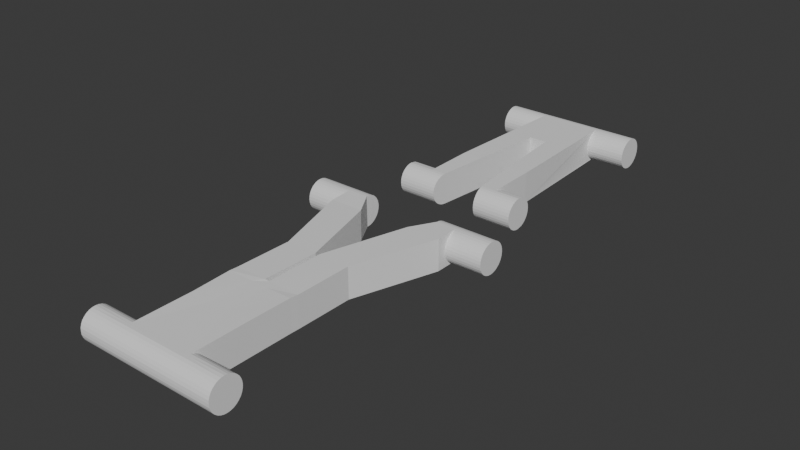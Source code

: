 # Source: ab-pegs.blend  (saved by Blender 4.0.36; exported with 4.5.12 LTS)
import bpy
from mathutils import Matrix  # noqa: F401  (used for matrix-valued properties, if any)

bpy.ops.wm.read_factory_settings(use_empty=True)
scene = bpy.context.scene
scene.name = 'Scene'

# ---- collections
col_collection = bpy.data.collections.new('Collection'); scene.collection.children.link(col_collection)

# ---- world
world_world = bpy.data.worlds.new('World'); scene.world = world_world
world_world.use_nodes = True; world_world.node_tree.nodes.clear()
_N = world_world.node_tree.nodes; _L = world_world.node_tree.links
n0 = _N.new('ShaderNodeOutputWorld'); n0.name = 'World Output'; n0.location = (300, 300)
n1 = _N.new('ShaderNodeBackground'); n1.name = 'Background'; n1.location = (10, 300)
n1.inputs[0].default_value = (0.05088, 0.05088, 0.05088, 1.0)
_L.new(n1.outputs[0], n0.inputs[0])
n0.is_active_output = True
world_world.color = (0.05088, 0.05088, 0.05088)
world_world.use_sun_shadow = False
world_world.sun_shadow_jitter_overblur = 0.0

# ---- meshes
me_cube_012 = bpy.data.meshes.new('Cube.012')
me_cube_012.from_pydata([(-1.171, -0.9822, -0.003297), (-2.286, -0.1291, 1.593), (-1.0, -1.129, 1.739), (-2.0, -0.92, 0.05287), (2.0, -0.92, 0.05287), (2.286, -0.1291, 1.593), (-1.171, 1.016, 0.007208), (-2.0, -0.8338, 0.07856), (-2.286, -0.3242, 1.595), (2.0, -0.8338, 0.07856), (2.286, -0.3242, 1.595), (-2.0, -0.715, 0.1013), (2.0, -0.715, 0.1013), (-1.0, 0.8777, 1.739), (-2.0, -0.5681, 0.1202), (1.171, -0.9822, -0.003297), (2.0, -0.5681, 0.1202), (-2.286, -0.5118, 1.604), (2.286, -0.5118, 1.604), (-2.0, -0.3986, 0.1346), (2.0, -0.3986, 0.1346), (1.0, -1.129, 1.739), (-2.0, -0.2132, 0.1439), (-2.286, -0.6847, 1.617), (2.0, -0.2132, 0.1439), (-2.0, -0.01892, 0.1477), (2.286, -0.6847, 1.617), (2.0, -0.01892, 0.1477), (1.0, 0.8777, 1.739), (-2.0, 0.1767, 0.1459), (-2.286, -0.8362, 1.635), (2.286, -0.8362, 1.635), (2.0, 0.1767, 0.1459), (-2.0, 0.3663, 0.1386), (-2.286, -0.9606, 1.658), (2.0, 0.3663, 0.1386), (2.286, -0.9606, 1.658), (-2.286, -1.053, 1.683), (-2.0, 0.5424, 0.1261), (2.286, -1.053, 1.683), (2.0, 0.5424, 0.1261), (-2.286, -1.11, 1.71), (-2.0, 0.6983, 0.1087), (2.286, -1.11, 1.71), (2.0, 0.6983, 0.1087), (-2.286, -1.129, 1.739), (-2.0, 0.828, 0.08729), (2.0, 0.828, 0.08729), (2.286, -1.129, 1.739), (-2.286, -1.11, 1.767), (-2.0, 0.9266, 0.06258), (2.0, 0.9266, 0.06258), (2.286, -1.11, 1.767), (-2.286, -1.053, 1.794), (2.286, -1.053, 1.794), (-2.286, -0.9606, 1.82), (-2.0, 1.016, 0.007209), (2.286, -0.9606, 1.82), (2.0, 1.016, 0.007208), (-2.286, -0.8362, 1.842), (-2.0, 1.004, -0.02132), (2.286, -0.8362, 1.842), (2.0, 1.004, -0.02132), (-2.0, 0.9542, -0.04896), (-2.286, -0.6847, 1.86), (2.286, -0.6847, 1.86), (2.0, 0.9542, -0.04896), (-2.286, -0.5118, 1.873), (-2.0, 0.868, -0.07464), (2.286, -0.5118, 1.873), (2.0, 0.868, -0.07464), (-2.0, 0.7492, -0.09738), (-2.286, -0.3242, 1.882), (2.286, -0.3242, 1.882), (2.0, 0.7492, -0.09738), (-2.286, -0.1291, 1.884), (-2.0, 0.6023, -0.1163), (2.0, 0.6023, -0.1163), (2.286, -0.1291, 1.884), (-2.286, 0.06598, 1.882), (-2.0, 0.4328, -0.1307), (2.0, 0.4328, -0.1307), (2.286, 0.06598, 1.882), (-2.0, 0.2474, -0.14), (-2.286, 0.2536, 1.873), (2.0, 0.2474, -0.14), (2.286, 0.2536, 1.873), (-2.0, 0.05312, -0.1438), (-2.286, 0.4265, 1.86), (2.286, 0.4265, 1.86), (2.0, 0.05312, -0.1438), (-2.0, -0.1425, -0.142), (-2.286, 0.578, 1.842), (2.0, -0.1425, -0.142), (2.286, 0.578, 1.842), (-2.286, 0.7024, 1.82), (-2.0, -0.3321, -0.1347), (2.286, 0.7024, 1.82), (2.0, -0.3321, -0.1347), (-2.0, -0.5082, -0.1221), (-2.286, 0.7948, 1.794), (2.286, 0.7948, 1.794), (2.0, -0.5082, -0.1221), (-2.286, 0.8517, 1.767), (-2.0, -0.6641, -0.1048), (2.0, -0.6641, -0.1048), (2.286, 0.8517, 1.767), (-2.286, 0.8777, 1.739), (-2.0, -0.7938, -0.08338), (2.286, 0.8777, 1.739), (2.0, -0.7938, -0.08338), (-2.0, -0.8924, -0.05867), (-2.286, 0.8517, 1.71), (2.286, 0.8517, 1.71), (2.0, -0.8924, -0.05867), (-2.286, 0.7948, 1.683), (-2.0, -0.956, -0.03163), (2.286, 0.7948, 1.683), (2.0, -0.956, -0.03163), (-2.286, 0.7024, 1.658), (-2.0, -0.9822, -0.003297), (2.0, -0.9822, -0.003297), (2.286, 0.7024, 1.658), (-2.286, 0.578, 1.635), (2.286, 0.578, 1.635), (-2.286, 0.4265, 1.617), (2.286, 0.4265, 1.617), (-2.286, 0.2536, 1.604), (2.286, 0.2536, 1.604), (-2.286, 0.06598, 1.595), (2.286, 0.06598, 1.595), (-1.0, -1.11, 1.71), (-1.0, -0.9606, 1.658), (-1.0, -1.053, 1.683), (-1.0, -0.3242, 1.595), (-1.0, -0.5118, 1.604), (-1.0, -0.6847, 1.617), (-1.0, -0.8362, 1.635), (-1.0, 0.7948, 1.683), (-1.0, 0.7024, 1.658), (-1.0, 0.578, 1.635), (-1.0, 0.4265, 1.617), (-1.0, 0.2536, 1.604), (-1.0, 0.06598, 1.595), (-1.0, -0.1291, 1.593), (-1.0, 0.8517, 1.71), (1.0, -1.053, 1.683), (1.0, -0.9606, 1.658), (1.0, -0.8362, 1.635), (1.0, -0.6847, 1.617), (1.0, -0.5118, 1.604), (1.0, -0.3242, 1.595), (1.0, -0.1291, 1.593), (1.0, 0.8517, 1.71), (1.0, 0.7024, 1.658), (1.0, 0.7948, 1.683), (1.0, 0.06598, 1.595), (1.0, 0.2536, 1.604), (1.0, 0.4265, 1.617), (1.0, 0.578, 1.635), (1.0, -1.11, 1.71), (-1.171, -0.8338, 0.07856), (-1.171, -0.92, 0.05287), (-1.171, -0.5681, 0.1202), (-1.171, -0.2132, 0.1439), (-1.171, -0.3986, 0.1346), (-1.171, -0.715, 0.1013), (-1.171, 0.1767, 0.1459), (-1.171, 0.5424, 0.1261), (-1.171, 0.3663, 0.1386), (-1.171, 0.828, 0.08729), (-1.171, 0.9266, 0.06258), (-1.171, 0.6983, 0.1087), (-1.171, -0.01892, 0.1477), (1.171, -0.8338, 0.07856), (1.171, -0.92, 0.05287), (1.171, -0.5681, 0.1202), (1.171, -0.2132, 0.1439), (1.171, -0.3986, 0.1346), (1.171, -0.715, 0.1013), (1.171, 0.3663, 0.1386), (1.171, 0.1767, 0.1459), (1.171, 0.6983, 0.1087), (1.171, 0.9266, 0.06258), (1.171, 0.828, 0.08729), (1.171, 0.5424, 0.1261), (1.171, -0.01892, 0.1477), (-1.171, -1.054, 0.4688), (1.171, -1.054, 0.4688), (-1.171, 0.9791, 0.4688), (1.171, 0.9791, 0.4688), (-0.2857, 0.9231, 1.17), (-0.5261, 0.9791, 0.469), (0.2857, 0.9231, 1.17), (0.5262, 0.9791, 0.4688), (0.688, -0.9822, -0.003297), (-0.688, -0.9822, -0.003297), (1.171, 1.016, 0.007208), (0.6844, 1.016, 0.007208), (-0.6844, 1.016, 0.007208), (-0.6942, 1.004, -0.02132), (0.6942, 1.004, -0.02132), (-0.7037, 0.9542, -0.04896), (0.7037, 0.9542, -0.04896), (-0.7125, 0.868, -0.07464), (0.7125, 0.868, -0.07464), (-0.7203, 0.7492, -0.09738), (0.7203, 0.7492, -0.09738), (-0.7268, 0.6023, -0.1163), (0.7268, 0.6023, -0.1163), (0.7317, 0.4328, -0.1307), (-0.7317, 0.4328, -0.1307), (0.7349, 0.2474, -0.14), (-0.7349, 0.2474, -0.14), (0.7362, 0.05312, -0.1438), (-0.7362, 0.05312, -0.1438), (0.7356, -0.1425, -0.142), (-0.7356, -0.1425, -0.142), (0.7331, -0.3321, -0.1347), (-0.7331, -0.3321, -0.1347), (0.7288, -0.5082, -0.1221), (-0.7288, -0.5082, -0.1221), (0.7228, -0.6641, -0.1048), (-0.7228, -0.6641, -0.1048), (0.7155, -0.7938, -0.08338), (-0.7155, -0.7938, -0.08338), (0.707, -0.8924, -0.05867), (-0.707, -0.8924, -0.05867), (0.6977, -0.956, -0.03163), (-0.6977, -0.956, -0.03163), (-0.5262, -1.054, 0.4688), (0.5262, -1.054, 0.4688), (0.2857, -1.096, 1.17), (-0.2857, -1.096, 1.17)], [], [(189, 6, 171, 170, 172, 168, 169, 167, 173, 164, 165, 163, 166, 161, 162, 0, 187), (183, 197, 190, 188, 15, 175, 174, 179, 176, 178, 177, 186, 181, 180, 185, 182, 184), (189, 13, 28, 190, 194, 193, 191, 192), (51, 58, 197, 183), (4, 175, 15, 195, 121), (199, 192, 230, 196, 229, 227, 225, 223, 221, 219, 217, 215, 213, 211, 208, 206, 204, 202, 200), (152, 5, 10, 151), (8, 1, 144, 134), (151, 10, 18, 150), (17, 8, 134, 135), (150, 18, 26, 149), (23, 17, 135, 136), (149, 26, 31, 148), (30, 23, 136, 137), (148, 31, 36, 147), (34, 30, 137, 132), (147, 36, 39, 146), (37, 34, 132, 133), (146, 39, 43, 160), (41, 37, 133, 131), (160, 43, 48, 21), (45, 41, 131, 2), (49, 45, 2, 21, 48, 52), (49, 52, 54, 53), (53, 54, 57, 55), (55, 57, 61, 59), (59, 61, 65, 64), (64, 65, 69, 67), (67, 69, 73, 72), (72, 73, 78, 75), (75, 78, 82, 79), (79, 82, 86, 84), (84, 86, 89, 88), (88, 89, 94, 92), (92, 94, 97, 95), (95, 97, 101, 100), (100, 101, 106, 103), (28, 13, 107, 103, 106, 109), (28, 109, 113, 153), (112, 107, 13, 145), (153, 113, 117, 155), (138, 115, 112, 145), (155, 117, 122, 154), (119, 115, 138, 139), (154, 122, 124, 159), (123, 119, 139, 140), (159, 124, 126, 158), (125, 123, 140, 141), (158, 126, 128, 157), (127, 125, 141, 142), (54, 52, 48, 43, 39, 36, 31, 26, 18, 10, 5, 130, 128, 126, 124, 122, 117, 113, 109, 106, 101, 97, 94, 89, 86, 82, 78, 73, 69, 65, 61, 57), (157, 128, 130, 156), (129, 127, 142, 143), (156, 130, 5, 152), (1, 129, 143, 144), (129, 1, 8, 17, 23, 30, 34, 37, 41, 45, 49, 53, 55, 59, 64, 67, 72, 75, 79, 84, 88, 92, 95, 100, 103, 107, 112, 115, 119, 123, 125, 127), (6, 200, 60, 56), (175, 4, 9, 174), (7, 3, 162, 161), (174, 9, 12, 179), (11, 7, 161, 166), (179, 12, 16, 176), (14, 11, 166, 163), (176, 16, 20, 178), (19, 14, 163, 165), (178, 20, 24, 177), (22, 19, 165, 164), (177, 24, 27, 186), (25, 22, 164, 173), (186, 27, 32, 181), (29, 25, 173, 167), (181, 32, 35, 180), (33, 29, 167, 169), (180, 35, 40, 185), (38, 33, 169, 168), (185, 40, 44, 182), (42, 38, 168, 172), (182, 44, 47, 184), (46, 42, 172, 170), (184, 47, 51, 183), (50, 46, 170, 171), (198, 197, 58, 62, 201), (201, 62, 66, 203), (60, 200, 202, 63), (203, 66, 70, 205), (63, 202, 204, 68), (205, 70, 74, 207), (68, 204, 206, 71), (207, 74, 77, 209), (71, 206, 208, 76), (209, 77, 81, 210), (80, 76, 208, 211), (210, 81, 85, 212), (83, 80, 211, 213), (212, 85, 90, 214), (87, 83, 213, 215), (214, 90, 93, 216), (217, 91, 87, 215), (216, 93, 98, 218), (219, 96, 91, 217), (218, 98, 102, 220), (221, 99, 96, 219), (105, 222, 220, 102), (223, 104, 99, 221), (110, 224, 222, 105), (225, 108, 104, 223), (114, 226, 224, 110), (227, 111, 108, 225), (118, 228, 226, 114), (229, 116, 111, 227), (66, 62, 58, 51, 47, 44, 40, 35, 32, 27, 24, 20, 16, 12, 9, 4, 121, 118, 114, 110, 105, 102, 98, 93, 90, 85, 81, 77, 74, 70), (118, 121, 195, 228), (120, 116, 229, 0), (199, 200, 6), (116, 120, 3, 7, 11, 14, 19, 22, 25, 29, 33, 38, 42, 46, 50, 56, 60, 63, 68, 71, 76, 80, 83, 87, 91, 96, 99, 104, 108, 111), (131, 133, 132, 137, 136, 135, 134, 144, 143, 142, 141, 140, 139, 138, 145, 13, 189, 187, 2), (187, 0, 196, 230), (195, 15, 188, 231), (194, 190, 197, 198), (6, 189, 192, 199), (149, 148, 147, 146, 160, 21, 188, 190, 28, 153, 155, 154, 159, 158, 157, 156, 152, 151, 150), (191, 193, 232, 233), (194, 231, 232, 193), (192, 191, 233, 230), (195, 231, 194, 198, 201, 203, 205, 207, 209, 210, 212, 214, 216, 218, 220, 222, 224, 226, 228), (6, 56, 50, 171), (3, 120, 0, 162), (0, 229, 196), (230, 233, 187), (231, 188, 232), (187, 233, 2), (188, 21, 232), (2, 233, 232, 21)])
_uv = me_cube_012.uv_layers.new(name='UVMap')
_uv.uv.foreach_set('vector', [0.4375, 0.25, 0.375, 0.2495, 0.3771, 0.2445, 0.3802, 0.2322, 0.3829, 0.216, 0.385, 0.1965, 0.3866, 0.1745, 0.3875, 0.1508, 0.3877, 0.1263, 0.3872, 0.102, 0.3861, 0.07887, 0.3843, 0.05769, 0.3819, 0.03932, 0.3791, 0.02447, 0.3759, 0.0137, 0.375, 0.0, 0.4375, 0.0, 0.3771, 0.5055, 0.375, 0.5, 0.4375, 0.5, 0.4375, 0.75, 0.375, 0.75, 0.3759, 0.7363, 0.3791, 0.7255, 0.3819, 0.7107, 0.3843, 0.6923, 0.3861, 0.6711, 0.3872, 0.648, 0.3877, 0.6237, 0.3875, 0.5992, 0.3866, 0.5755, 0.385, 0.5535, 0.3829, 0.534, 0.3802, 0.5178, 0.4375, 0.25, 0.625, 0.25, 0.625, 0.5, 0.4375, 0.5, 0.4375, 0.4311, 0.5411, 0.4083, 0.5411, 0.3417, 0.4375, 0.3189, 0.5938, 1.0, 0.5312, 1.0, 0.5675, 0.8645, 0.5938, 0.8594, 0.9688, 1.0, 0.3759, 0.7363, 0.375, 0.75, 0.03125, 0.8253, 0.03125, 1.0, 0.5125, 0.2089, 0.5549, 0.2078, 0.5549, 0.1203, 0.5077, 0.1235, 0.5048, 0.1246, 0.5021, 0.1274, 0.4996, 0.1317, 0.4975, 0.1374, 0.4958, 0.1442, 0.4945, 0.1519, 0.4938, 0.1602, 0.4936, 0.1688, 0.494, 0.1773, 0.4949, 0.1854, 0.4964, 0.1928, 0.4982, 0.1992, 0.5005, 0.2044, 0.5031, 0.2082, 0.5059, 0.2104, 1.0, 0.8594, 1.0, 1.0, 0.9688, 1.0, 0.9688, 0.8594, 0.9688, 0.5, 1.0, 0.5, 1.0, 0.6406, 0.9688, 0.6406, 0.9688, 0.8594, 0.9688, 1.0, 0.9375, 1.0, 0.9375, 0.8594, 0.9375, 0.5, 0.9688, 0.5, 0.9688, 0.6406, 0.9375, 0.6406, 0.9375, 0.8594, 0.9375, 1.0, 0.9062, 1.0, 0.9062, 0.8594, 0.9062, 0.5, 0.9375, 0.5, 0.9375, 0.6406, 0.9062, 0.6406, 0.9062, 0.8594, 0.9062, 1.0, 0.875, 1.0, 0.875, 0.8594, 0.875, 0.5, 0.9062, 0.5, 0.9062, 0.6406, 0.875, 0.6406, 0.875, 0.8594, 0.875, 1.0, 0.8438, 1.0, 0.8438, 0.8594, 0.8438, 0.5, 0.875, 0.5, 0.875, 0.6406, 0.8438, 0.6406, 0.8438, 0.8594, 0.8438, 1.0, 0.8125, 1.0, 0.8125, 0.8594, 0.8125, 0.5, 0.8438, 0.5, 0.8438, 0.6406, 0.8125, 0.6406, 0.8125, 0.8594, 0.8125, 1.0, 0.7812, 1.0, 0.7812, 0.8594, 0.7812, 0.5, 0.8125, 0.5, 0.8125, 0.6406, 0.7812, 0.6406, 0.7812, 0.8594, 0.7812, 1.0, 0.75, 1.0, 0.75, 0.8594, 0.75, 0.5, 0.7812, 0.5, 0.7812, 0.6406, 0.75, 0.6406, 0.7188, 0.5, 0.75, 0.5, 0.75, 0.6406, 0.75, 0.8594, 0.75, 1.0, 0.7188, 1.0, 0.7188, 0.5, 0.7188, 1.0, 0.6875, 1.0, 0.6875, 0.5, 0.6875, 0.5, 0.6875, 1.0, 0.6562, 1.0, 0.6562, 0.5, 0.6562, 0.5, 0.6562, 1.0, 0.625, 1.0, 0.625, 0.5, 0.625, 0.5, 0.625, 1.0, 0.5938, 1.0, 0.5938, 0.5, 0.5938, 0.5, 0.5938, 1.0, 0.5625, 1.0, 0.5625, 0.5, 0.5625, 0.5, 0.5625, 1.0, 0.5312, 1.0, 0.5312, 0.5, 0.5312, 0.5, 0.5312, 1.0, 0.5, 1.0, 0.5, 0.5, 0.5, 0.5, 0.5, 1.0, 0.4688, 1.0, 0.4688, 0.5, 0.4688, 0.5, 0.4688, 1.0, 0.4375, 1.0, 0.4375, 0.5, 0.4375, 0.5, 0.4375, 1.0, 0.4062, 1.0, 0.4062, 0.5, 0.4062, 0.5, 0.4062, 1.0, 0.375, 1.0, 0.375, 0.5, 0.375, 0.5, 0.375, 1.0, 0.3438, 1.0, 0.3438, 0.5, 0.3438, 0.5, 0.3438, 1.0, 0.3125, 1.0, 0.3125, 0.5, 0.3125, 0.5, 0.3125, 1.0, 0.2812, 1.0, 0.2812, 0.5, 0.25, 0.8594, 0.25, 0.6406, 0.25, 0.5, 0.2812, 0.5, 0.2812, 1.0, 0.25, 1.0, 0.25, 0.8594, 0.25, 1.0, 0.2188, 1.0, 0.2188, 0.8594, 0.2188, 0.5, 0.25, 0.5, 0.25, 0.6406, 0.2188, 0.6406, 0.2188, 0.8594, 0.2188, 1.0, 0.1875, 1.0, 0.1875, 0.8594, 0.1875, 0.6406, 0.1875, 0.5, 0.2188, 0.5, 0.2188, 0.6406, 0.1875, 0.8594, 0.1875, 1.0, 0.1562, 1.0, 0.1562, 0.8594, 0.1562, 0.5, 0.1875, 0.5, 0.1875, 0.6406, 0.1562, 0.6406, 0.1562, 0.8594, 0.1562, 1.0, 0.125, 1.0, 0.125, 0.8594, 0.125, 0.5, 0.1562, 0.5, 0.1562, 0.6406, 0.125, 0.6406, 0.125, 0.8594, 0.125, 1.0, 0.09375, 1.0, 0.09375, 0.8594, 0.09375, 0.5, 0.125, 0.5, 0.125, 0.6406, 0.09375, 0.6406, 0.09375, 0.8594, 0.09375, 1.0, 0.0625, 1.0, 0.0625, 0.8594, 0.0625, 0.5, 0.09375, 0.5, 0.09375, 0.6406, 0.0625, 0.6406, 0.4717, 0.3418, 0.4496, 0.3833, 0.4197, 0.4197, 0.3833, 0.4496, 0.3418, 0.4717, 0.2968, 0.4854, 0.4197, 0.08029, 0.3833, 0.05045, 0.3418, 0.4717, 0.2968, 0.4854, 0.25, 0.49, 0.05045, 0.3833, 0.02827, 0.3418, 0.01461, 0.2968, 0.01, 0.25, 0.01461, 0.2032, 0.02827, 0.1582, 0.05045, 0.1167, 0.08029, 0.08029, 0.1167, 0.05045, 0.1582, 0.02827, 0.2032, 0.01461, 0.25, 0.01, 0.2968, 0.01461, 0.3418, 0.02827, 0.3833, 0.05045, 0.4197, 0.08029, 0.4496, 0.1167, 0.4717, 0.1582, 0.4854, 0.2032, 0.49, 0.25, 0.4854, 0.2968, 0.0625, 0.8594, 0.0625, 1.0, 0.03125, 1.0, 0.03125, 0.8594, 0.03125, 0.5, 0.0625, 0.5, 0.0625, 0.6406, 0.03125, 0.6406, 0.03125, 0.8594, 0.03125, 1.0, 0.0, 1.0, 0.0, 0.8594, 0.0, 0.5, 0.03125, 0.5, 0.03125, 0.6406, 0.0, 0.6406, 0.7032, 0.4854, 0.75, 0.49, 0.7968, 0.4854, 0.8418, 0.4717, 0.8833, 0.4496, 0.75, 0.49, 0.7968, 0.4854, 0.8418, 0.4717, 0.8833, 0.4496, 0.9197, 0.4197, 0.9496, 0.3833, 0.9717, 0.3418, 0.9854, 0.2968, 0.99, 0.25, 0.9854, 0.2032, 0.9717, 0.1582, 0.9496, 0.1167, 0.9197, 0.08029, 0.8833, 0.05045, 0.8418, 0.02827, 0.7968, 0.01461, 0.75, 0.01, 0.7032, 0.01461, 0.6582, 0.02827, 0.6167, 0.05045, 0.5803, 0.08029, 0.5504, 0.1167, 0.5283, 0.1582, 0.5146, 0.2032, 0.51, 0.25, 0.5146, 0.2968, 0.5283, 0.3418, 0.5526, 0.6312, 0.5, 0.6741, 0.5, 0.5, 0.5312, 0.5, 0.9688, 0.8594, 0.9688, 1.0, 0.9375, 1.0, 0.9375, 0.8594, 0.9375, 0.5, 0.9688, 0.5, 0.9688, 0.6406, 0.9375, 0.6406, 0.9375, 0.8594, 0.9375, 1.0, 0.9062, 1.0, 0.9062, 0.8594, 0.9062, 0.5, 0.9375, 0.5, 0.9375, 0.6406, 0.9062, 0.6406, 0.9062, 0.8594, 0.9062, 1.0, 0.875, 1.0, 0.875, 0.8594, 0.875, 0.5, 0.9062, 0.5, 0.9062, 0.6406, 0.875, 0.6406, 0.875, 0.8594, 0.875, 1.0, 0.8438, 1.0, 0.8438, 0.8594, 0.8438, 0.5, 0.875, 0.5, 0.875, 0.6406, 0.8438, 0.6406, 0.8438, 0.8594, 0.8438, 1.0, 0.8125, 1.0, 0.8125, 0.8594, 0.8125, 0.5, 0.8438, 0.5, 0.8438, 0.6406, 0.8125, 0.6406, 0.8125, 0.8594, 0.8125, 1.0, 0.7812, 1.0, 0.7812, 0.8594, 0.7812, 0.5, 0.8125, 0.5, 0.8125, 0.6406, 0.7812, 0.6406, 0.7812, 0.8594, 0.7812, 1.0, 0.75, 1.0, 0.75, 0.8594, 0.75, 0.5, 0.7812, 0.5, 0.7812, 0.6406, 0.75, 0.6406, 0.75, 0.8594, 0.75, 1.0, 0.7188, 1.0, 0.7188, 0.8594, 0.7188, 0.5, 0.75, 0.5, 0.75, 0.6406, 0.7188, 0.6406, 0.7188, 0.8594, 0.7188, 1.0, 0.6875, 1.0, 0.6875, 0.8594, 0.6875, 0.5, 0.7188, 0.5, 0.7188, 0.6406, 0.6875, 0.6406, 0.6875, 0.8594, 0.6875, 1.0, 0.6562, 1.0, 0.6562, 0.8594, 0.6562, 0.5, 0.6875, 0.5, 0.6875, 0.6406, 0.6562, 0.6406, 0.6562, 0.8594, 0.6562, 1.0, 0.625, 1.0, 0.625, 0.8594, 0.625, 0.5, 0.6562, 0.5, 0.6562, 0.6406, 0.625, 0.6406, 0.625, 0.8594, 0.625, 1.0, 0.5938, 1.0, 0.5938, 0.8594, 0.5938, 0.5, 0.625, 0.5, 0.625, 0.6406, 0.5938, 0.6406, 0.5312, 0.8249, 0.5312, 0.8781, 0.5312, 1.0, 0.5, 1.0, 0.5, 0.8259, 0.5, 0.8259, 0.5, 1.0, 0.4688, 1.0, 0.4688, 0.827, 0.5, 0.5, 0.5, 0.6741, 0.4688, 0.673, 0.4688, 0.5, 0.4688, 0.827, 0.4688, 1.0, 0.4375, 1.0, 0.4375, 0.8279, 0.4688, 0.5, 0.4688, 0.673, 0.4375, 0.6721, 0.4375, 0.5, 0.4375, 0.8279, 0.4375, 1.0, 0.4062, 1.0, 0.4062, 0.8288, 0.4375, 0.5, 0.4375, 0.6721, 0.4062, 0.6712, 0.4062, 0.5, 0.4062, 0.8288, 0.4062, 1.0, 0.375, 1.0, 0.375, 0.8295, 0.4062, 0.5, 0.4062, 0.6712, 0.375, 0.6705, 0.375, 0.5, 0.375, 0.8295, 0.375, 1.0, 0.3438, 1.0, 0.3438, 0.83, 0.3438, 0.5, 0.375, 0.5, 0.375, 0.6705, 0.3438, 0.67, 0.3438, 0.83, 0.3438, 1.0, 0.3125, 1.0, 0.3125, 0.8304, 0.3125, 0.5, 0.3438, 0.5, 0.3438, 0.67, 0.3125, 0.6696, 0.3125, 0.8304, 0.3125, 1.0, 0.2812, 1.0, 0.2812, 0.8305, 0.2812, 0.5, 0.3125, 0.5, 0.3125, 0.6696, 0.2812, 0.6695, 0.2812, 0.8305, 0.2812, 1.0, 0.25, 1.0, 0.25, 0.8305, 0.25, 0.6695, 0.25, 0.5, 0.2812, 0.5, 0.2812, 0.6695, 0.25, 0.8305, 0.25, 1.0, 0.2188, 1.0, 0.2188, 0.8302, 0.2188, 0.6698, 0.2188, 0.5, 0.25, 0.5, 0.25, 0.6695, 0.2188, 0.8302, 0.2188, 1.0, 0.1875, 1.0, 0.1875, 0.8297, 0.1875, 0.6703, 0.1875, 0.5, 0.2188, 0.5, 0.2188, 0.6698, 0.1562, 1.0, 0.1562, 0.8291, 0.1875, 0.8297, 0.1875, 1.0, 0.1562, 0.6709, 0.1562, 0.5, 0.1875, 0.5, 0.1875, 0.6703, 0.125, 1.0, 0.125, 0.8283, 0.1562, 0.8291, 0.1562, 1.0, 0.125, 0.6717, 0.125, 0.5, 0.1562, 0.5, 0.1562, 0.6709, 0.09375, 1.0, 0.09375, 0.8273, 0.125, 0.8283, 0.125, 1.0, 0.09375, 0.6727, 0.09375, 0.5, 0.125, 0.5, 0.125, 0.6717, 0.0625, 1.0, 0.0625, 0.8263, 0.09375, 0.8273, 0.09375, 1.0, 0.0625, 0.6737, 0.0625, 0.5, 0.09375, 0.5, 0.09375, 0.6727, 0.2032, 0.01461, 0.25, 0.01, 0.2968, 0.01461, 0.1888, 0.01898, 0.1442, 0.03574, 0.1041, 0.06079, 0.06974, 0.09315, 0.04249, 0.1316, 0.0233, 0.1745, 0.01291, 0.2204, 0.01172, 0.2675, 0.01977, 0.3138, 0.03679, 0.3578, 0.06217, 0.3976, 0.3418, 0.4717, 0.2968, 0.4854, 0.2032, 0.4854, 0.2631, 0.4887, 0.3112, 0.481, 0.08029, 0.4197, 0.05045, 0.3833, 0.02827, 0.3418, 0.01461, 0.2968, 0.01, 0.25, 0.01461, 0.2032, 0.02827, 0.1582, 0.05045, 0.1167, 0.08029, 0.08029, 0.1167, 0.05045, 0.1582, 0.02827, 0.0625, 1.0, 0.03125, 1.0, 0.03125, 0.8253, 0.0625, 0.8263, 0.03125, 0.5, 0.0625, 0.5, 0.0625, 0.6737, 0.03125, 0.6219, 0.5312, 0.6751, 0.5, 0.6741, 0.5526, 0.6312, 0.7631, 0.4887, 0.7032, 0.4854, 0.7968, 0.4854, 0.8418, 0.4717, 0.8833, 0.4496, 0.9197, 0.4197, 0.9496, 0.3833, 0.9717, 0.3418, 0.9854, 0.2968, 0.99, 0.25, 0.9854, 0.2032, 0.9717, 0.1582, 0.9496, 0.1167, 0.9197, 0.08029, 0.8833, 0.05045, 0.7968, 0.01461, 0.8177, 0.02095, 0.8654, 0.04084, 0.9049, 0.06818, 0.9378, 0.1024, 0.9632, 0.1422, 0.9802, 0.1862, 0.9883, 0.2325, 0.9871, 0.2796, 0.9767, 0.3255, 0.9575, 0.3684, 0.9303, 0.4068, 0.8959, 0.4392, 0.8558, 0.4643, 0.8112, 0.481, 0.6215, 0.002402, 0.6181, 0.009515, 0.6149, 0.02107, 0.6122, 0.03661, 0.6099, 0.05555, 0.6082, 0.07716, 0.6072, 0.1006, 0.6068, 0.125, 0.6072, 0.1494, 0.6082, 0.1728, 0.6099, 0.1944, 0.6122, 0.2134, 0.6149, 0.2289, 0.6181, 0.2405, 0.6215, 0.2476, 0.625, 0.25, 0.4375, 0.25, 0.4375, 0.0, 0.625, 0.0, 0.4375, 1.0, 0.375, 1.0, 0.375, 0.9466, 0.4375, 0.9311, 0.375, 0.8034, 0.375, 0.75, 0.4375, 0.75, 0.4375, 0.8189, 0.4375, 0.4311, 0.4375, 0.5, 0.375, 0.5, 0.375, 0.4466, 0.375, 0.25, 0.4375, 0.25, 0.4375, 0.3189, 0.375, 0.3034, 0.9062, 0.8594, 0.875, 0.8594, 0.8438, 0.8594, 0.8125, 0.8594, 0.7812, 0.8594, 0.75, 0.8594, 0.4375, 0.75, 0.4375, 0.5, 0.25, 0.8594, 0.2188, 0.8594, 0.1875, 0.8594, 0.1562, 0.8594, 0.125, 0.8594, 0.09375, 0.8594, 0.0625, 0.8594, 0.03125, 0.8594, 1.0, 0.8594, 0.9688, 0.8594, 0.9375, 0.8594, 0.875, 0.544, 0.625, 0.544, 0.625, 0.6315, 0.875, 0.6315, 0.5549, 0.5422, 0.5549, 0.6297, 0.625, 0.6315, 0.625, 0.544, 0.5549, 0.2078, 0.625, 0.206, 0.625, 0.1185, 0.5549, 0.1203, 0.5125, 0.6286, 0.5549, 0.6297, 0.5549, 0.5422, 0.5087, 0.5391, 0.5059, 0.5396, 0.5031, 0.5418, 0.5005, 0.5456, 0.4982, 0.5508, 0.4964, 0.5572, 0.4949, 0.5646, 0.494, 0.5727, 0.4936, 0.5812, 0.4938, 0.5898, 0.4945, 0.5981, 0.4958, 0.6058, 0.4975, 0.6126, 0.4996, 0.6183, 0.5021, 0.6226, 0.5048, 0.6254, 0.5526, 0.6312, 0.5312, 0.5, 0.5938, 0.5, 0.5938, 0.6406, 0.9688, 0.5, 0.03125, 0.5, 0.1294, 0.7122, 0.9688, 0.6406, 0.03125, 0.6219, 0.0625, 0.6737, 0.03125, 0.6747, 0.5549, 0.1203, 0.625, 0.1185, 0.4375, 1.0, 0.5549, 0.6297, 0.4375, 0.75, 0.625, 0.6315, 0.4375, 1.0, 0.625, 0.1185, 0.625, 0.0, 0.4375, 0.75, 0.75, 0.8594, 0.625, 0.6315, 0.625, 0.0, 0.625, 0.1185, 0.625, 0.6315, 0.75, 0.8594])
me_cube_012.update()
me_cylinder = bpy.data.meshes.new('Cylinder')
me_cylinder.from_pydata([(0.0, 1.0, -1.0), (0.0, 1.0, -5.769), (0.0, 1.0, -3.769), (1.0, 0.0, -4.477), (0.0, 1.0, 1.0), (0.1951, 0.9808, -5.769), (0.1951, 0.9808, -3.769), (-0.9959, -0.0431, -4.477), (0.1951, 0.9808, -1.0), (0.3827, 0.9239, -5.769), (0.3827, 0.9239, -3.769), (1.0, 0.0289, -0.2923), (0.1951, 0.9808, 1.0), (0.5556, 0.8315, -5.769), (0.5556, 0.8315, -3.769), (1.0, -1.518, -4.477), (0.3827, 0.9239, -1.0), (0.7071, 0.7071, -5.769), (0.7071, 0.7071, -3.769), (1.0, -1.518, -0.2923), (0.3827, 0.9239, 1.0), (0.8315, 0.5556, -5.769), (0.8315, 0.5556, -3.769), (-0.9248, -1.518, -4.477), (0.5556, 0.8315, -1.0), (0.9239, 0.3827, -5.769), (0.9239, 0.3827, -3.769), (-0.9961, -1.518, -0.2923), (0.5556, 0.8315, 1.0), (0.9808, 0.1951, -5.769), (0.9808, 0.1951, -3.769), (-1.009, -10.52, -2.462), (1.0, 0.0, -5.769), (0.7071, 0.7071, -1.0), (-0.9248, -1.518, -3.308), (0.9808, -0.1951, -5.769), (0.7071, 0.7071, 1.0), (-0.9802, -10.52, -2.308), (0.9239, -0.3827, -5.769), (0.8315, 0.5556, -1.0), (-0.996, -1.518, -1.462), (0.8315, -0.5556, -5.769), (0.8315, 0.5556, 1.0), (1.0, 0.0289, -1.0), (0.7071, -0.7071, -5.769), (0.9239, 0.3827, -1.0), (1.0, 0.0, -3.769), (0.5556, -0.8315, -5.769), (0.9239, 0.3827, 1.0), (-0.9959, 0.0, -0.2923), (0.3827, -0.9239, -5.769), (0.9808, 0.1951, -1.0), (-1.0, -1.242e-09, -1.0), (0.9808, 0.1951, 1.0), (0.1951, -0.9808, -5.769), (-0.9959, -0.04311, -3.769), (1.0, -1.518, -3.308), (0.0, -1.0, -5.769), (1.0, 0.0289, 1.0), (-0.1951, -0.9808, -5.769), (1.0, -1.518, -1.462), (-0.3827, -0.9239, -5.769), (1.014, -10.52, -2.308), (-0.5556, -0.8315, -5.769), (0.9808, -0.1951, 1.0), (1.007, -10.52, -2.462), (-0.7071, -0.7071, -5.769), (-0.955, -10.52, -1.226), (-0.8315, -0.5556, -5.769), (0.9239, -0.3827, 1.0), (1.0, -10.52, -1.227), (-0.9239, -0.3827, -5.769), (-0.9835, -10.52, -3.546), (-0.9808, -0.1951, -5.769), (0.8315, -0.5556, 1.0), (0.993, -10.52, -3.543), (-1.0, -0.0431, -5.769), (-0.987, -11.04, -2.698), (0.7071, -0.7071, 1.0), (-0.9808, 0.1951, -5.769), (-0.9808, 0.1951, -3.769), (-0.9823, -11.04, -2.082), (-0.9239, 0.3827, -5.769), (1.011, -11.04, -2.082), (-0.9239, 0.3827, -3.769), (-0.8315, 0.5556, -5.769), (0.5556, -0.8315, 1.0), (-0.8315, 0.5556, -3.769), (1.009, -11.04, -2.698), (-0.7071, 0.7071, -5.769), (-1.001, -11.04, -1.231), (-0.7071, 0.7071, -3.769), (-0.5556, 0.8315, -5.769), (0.9966, -11.04, -1.232), (-0.5556, 0.8315, -3.769), (0.3827, -0.9239, 1.0), (-0.3827, 0.9239, -5.769), (-1.005, -11.04, -3.551), (-0.3827, 0.9239, -3.769), (0.1951, -0.9808, 1.0), (-0.1951, 0.9808, -5.769), (0.9912, -11.04, -3.548), (-0.1951, 0.9808, -3.769), (0.8354, -16.95, -3.471), (0.0, -1.0, 1.0), (0.7111, -16.8, -3.471), (0.199, -16.52, 0.06711), (-0.1951, -0.9808, 1.0), (0.3866, -16.58, 0.06711), (0.998, -17.5, -3.471), (0.998, -17.5, -1.236), (-0.3827, -0.9239, 1.0), (0.5595, -16.67, 0.06711), (0.9278, -17.12, -4.856), (-0.5556, -0.8315, 1.0), (0.9848, -17.31, -4.856), (1.002, -17.5, -4.856), (-0.7071, -0.7071, 1.0), (0.711, -16.8, -1.236), (-0.8315, -0.5556, 1.0), (0.5595, -16.67, -1.236), (0.5595, -16.67, -3.471), (-0.9239, -0.3827, 1.0), (0.9848, -17.7, -4.856), (0.9847, -17.7, 0.06711), (0.9278, -17.89, -4.856), (-0.9808, -0.1951, 1.0), (0.9278, -17.89, 0.06711), (0.8354, -18.06, -4.856), (-1.0, 0.0, 1.0), (0.8354, -18.06, 0.06711), (-0.9808, 0.1951, -1.0), (0.7111, -18.21, -4.856), (-0.9808, 0.1951, 1.0), (-0.9239, 0.3827, -1.0), (0.711, -18.21, 0.06711), (0.5595, -18.34, -4.856), (-0.9239, 0.3827, 1.0), (0.3867, -18.43, -4.856), (-0.8315, 0.5556, -1.0), (0.3866, -18.43, 0.06711), (-0.8315, 0.5556, 1.0), (0.1991, -18.49, -4.856), (-0.7071, 0.7071, -1.0), (0.00397, -18.5, -4.856), (-0.7071, 0.7071, 1.0), (0.003921, -18.5, 0.0671), (-0.5556, 0.8315, -1.0), (-0.1911, -18.49, -4.856), (-0.5556, 0.8315, 1.0), (-0.1912, -18.49, 0.0671), (-0.3827, 0.9239, -1.0), (-0.3787, -18.43, -4.856), (-0.3827, 0.9239, 1.0), (-0.1951, 0.9808, -1.0), (-0.8275, -18.06, -4.856), (-0.8275, -18.06, 0.0671), (-0.1951, 0.9808, 1.0), (-0.9199, -17.89, -4.856), (-0.9768, -17.7, -4.856), (-0.9769, -17.7, 0.0671), (-0.996, -17.5, -4.856), (-0.9768, -17.31, -4.856), (-0.9199, -17.12, -4.856), (-0.8275, -16.95, -4.856), (-0.7031, -16.8, -4.856), (-0.5516, -16.67, -4.856), (-0.3787, -16.58, -4.856), (-0.1911, -16.52, -4.856), (0.9847, -17.31, -3.471), (0.9278, -17.12, -3.471), (0.3866, -16.58, -3.471), (-0.9199, -17.12, -3.471), (-0.8275, -16.95, -3.471), (-0.7032, -16.8, -3.471), (-0.3787, -16.58, -3.471), (-0.1911, -16.52, -3.471), (0.003956, -16.5, -3.471), (0.8354, -16.95, -1.236), (0.3866, -16.58, -1.236), (0.199, -16.52, -1.236), (0.003935, -16.5, -1.236), (-0.9961, -17.5, 0.0671), (-0.974, -13.59, -2.702), (-0.975, -13.59, -2.087), (-0.92, -17.12, 0.0671), (-0.9199, -17.12, -1.236), (0.5595, -16.67, -4.856), (0.7111, -16.8, -4.856), (0.711, -16.8, 0.06711), (0.8354, -16.95, -4.856), (-0.1912, -16.52, -1.236), (-0.3787, -16.58, -1.236), (0.5595, -18.34, 0.06711), (0.199, -18.49, 0.0671), (-0.3788, -18.43, 0.0671), (-0.5516, -18.34, -4.856), (-0.5516, -18.34, 0.0671), (-0.7031, -18.21, -4.856), (-0.7032, -18.21, 0.0671), (-0.92, -17.89, 0.0671), (-0.7032, -16.8, 0.0671), (-0.5516, -16.67, 0.06711), (-0.3788, -16.58, 0.06711), (-0.1912, -16.52, 0.06711), (-0.5516, -16.67, -3.471), (-0.9768, -17.31, -3.471), (-0.7032, -16.8, -1.236), (0.00397, -16.5, -4.856), (0.1991, -16.52, -4.856), (0.3867, -16.58, -4.856), (-0.8275, -16.95, 0.0671), (-0.8275, -16.95, -1.236), (0.199, -16.52, -3.471), (0.8354, -16.95, 0.06711), (0.9278, -17.12, 0.06711), (0.9847, -17.31, 0.06711), (1.002, -17.5, 0.06711), (-0.9769, -17.31, 0.0671), (0.9278, -17.12, -1.236), (-0.9769, -17.31, -1.236), (-0.5516, -16.67, -1.236), (0.9847, -17.31, -1.236), (0.003921, -16.5, 0.06711), (-0.9795, -17.5, -3.471), (-0.9795, -17.5, -1.236), (-1.006, -13.59, -1.236), (1.0, -13.59, -1.237), (-1.004, -13.59, -3.471), (1.0, -13.59, -3.471), (0.9808, -0.1951, -0.2923), (0.9239, -0.3827, -0.2923), (0.8315, -0.5556, -0.2923), (0.7071, -0.7071, -0.2923), (0.5556, -0.8315, -0.2923), (0.3827, -0.9239, -0.2923), (0.1951, -0.9808, -0.2923), (0.0, -1.0, -0.2923), (-0.1951, -0.9808, -0.2923), (-0.3827, -0.9239, -0.2923), (-0.5556, -0.8315, -0.2923), (-0.7071, -0.7071, -0.2923), (-0.8315, -0.5556, -0.2923), (-0.9239, -0.3827, -0.2923), (-0.9808, -0.1951, -0.2923), (-0.9808, -0.1951, -4.477), (-0.9239, -0.3827, -4.477), (-0.8315, -0.5556, -4.477), (-0.5556, -0.8315, -4.477), (-0.7071, -0.7071, -4.477), (0.0, -1.0, -4.477), (-0.1951, -0.9808, -4.477), (0.3827, -0.9239, -4.477), (0.1951, -0.9808, -4.477), (-0.3827, -0.9239, -4.477), (0.5556, -0.8315, -4.477), (0.8315, -0.5556, -4.477), (0.7071, -0.7071, -4.477), (0.9808, -0.1951, -4.477), (0.9239, -0.3827, -4.477), (1.007, -6.862, -2.308), (-0.9756, -6.862, -1.226), (1.0, -6.862, -1.227), (-0.9881, -6.862, -2.308), (1.004, -6.862, -2.462), (-0.9667, -6.862, -2.462), (-0.9541, -6.862, -3.545), (0.9965, -6.862, -3.544)], [], [(0, 4, 12, 8), (8, 12, 20, 16), (16, 20, 28, 24), (24, 28, 36, 33), (33, 36, 42, 39), (39, 42, 48, 45), (45, 48, 53, 51), (52, 49, 131), (230, 64, 69, 231), (231, 69, 74, 232), (232, 74, 78, 233), (233, 78, 86, 234), (234, 86, 95, 235), (235, 95, 99, 236), (236, 99, 104, 237), (237, 104, 107, 238), (238, 107, 111, 239), (239, 111, 114, 240), (240, 114, 117, 241), (230, 231, 232, 233, 234, 235, 236, 237, 238, 239, 240, 241, 242, 243, 244, 49, 27, 19, 11), (241, 117, 119, 242), (129, 133, 131, 49), (242, 119, 122, 243), (49, 244, 126, 129), (243, 122, 126, 244), (40, 52, 43, 60), (58, 11, 51, 53), (60, 43, 11, 19), (8, 16, 24, 33, 39, 45, 51, 43, 52, 131, 134, 139, 143, 147, 151, 154, 0), (131, 133, 137, 134), (134, 137, 141, 139), (139, 141, 145, 143), (143, 145, 149, 147), (147, 149, 153, 151), (86, 78, 74, 69, 64, 58, 53, 48, 42, 36, 28, 20, 12, 4, 157, 153, 149, 145, 141, 137, 133, 129, 126, 122, 119, 117, 114, 111, 107, 104, 99, 95), (151, 153, 157, 154), (154, 157, 4, 0), (266, 72, 31, 265), (37, 31, 77, 81), (70, 67, 90, 93), (31, 72, 97, 77), (72, 75, 101, 97), (11, 43, 51), (67, 37, 81, 90), (40, 27, 49, 52), (7, 23, 34, 55), (260, 262, 70, 62), (31, 37, 62, 65), (263, 260, 62, 37), (264, 56, 34, 265), (261, 27, 40, 263), (81, 77, 183, 184), (93, 90, 226, 227), (77, 97, 228, 183), (97, 101, 229, 228), (90, 81, 184, 226), (181, 223, 106, 180), (209, 208, 177, 213), (180, 106, 108, 179), (210, 209, 213, 171), (179, 108, 112, 120), (187, 210, 171, 121), (120, 112, 189, 118), (188, 187, 121, 105), (118, 189, 214, 178), (190, 188, 105, 103), (178, 214, 215, 219), (113, 190, 103, 170), (219, 215, 216, 222), (115, 113, 170, 169), (222, 216, 217, 110), (116, 115, 169, 109), (160, 225, 224, 159), (123, 124, 127, 125), (125, 127, 130, 128), (128, 130, 135, 132), (132, 135, 193, 136), (136, 193, 140, 138), (138, 140, 194, 142), (142, 194, 146, 144), (144, 146, 150, 148), (148, 150, 195, 152), (152, 195, 197, 196), (196, 197, 199, 198), (198, 199, 156, 155), (155, 156, 200, 158), (158, 200, 160, 159), (161, 159, 224), (225, 182, 218, 220), (162, 161, 224, 206), (220, 218, 185, 186), (172, 163, 162, 206), (186, 185, 211, 212), (164, 163, 172, 173), (212, 211, 201, 207), (165, 164, 173, 174), (207, 201, 202, 221), (166, 165, 174, 205), (221, 202, 203, 192), (167, 166, 205, 175), (216, 215, 214, 189, 112, 108, 106, 223, 204, 203, 202, 201, 211, 185, 218, 182, 160, 200, 156, 199, 197, 195, 150, 146, 194, 140, 193, 135, 130, 127, 124, 217), (192, 203, 204, 191), (168, 167, 175, 176), (191, 204, 223, 181), (208, 168, 176, 177), (116, 109, 123), (226, 225, 220, 186, 212, 207, 221, 192, 191, 181, 180, 179, 120, 118, 178, 219, 222, 110, 227), (110, 109, 229, 227), (101, 88, 229), (183, 228, 224), (224, 225, 184, 183), (226, 184, 225), (1, 2, 6, 5), (5, 6, 10, 9), (9, 10, 14, 13), (22, 26, 25, 21), (30, 29, 25, 26), (22, 21, 17, 18), (14, 18, 17, 13), (258, 35, 32, 3), (259, 38, 35, 258), (256, 41, 38, 259), (257, 44, 41, 256), (255, 47, 44, 257), (252, 50, 47, 255), (253, 54, 50, 252), (250, 57, 54, 253), (251, 59, 57, 250), (254, 61, 59, 251), (248, 63, 61, 254), (249, 66, 63, 248), (68, 66, 249, 247), (71, 68, 247, 246), (73, 71, 246, 245), (84, 82, 79, 80), (55, 80, 7), (84, 87, 85, 82), (89, 85, 87, 91), (91, 94, 92, 89), (92, 94, 98, 96), (96, 98, 102, 100), (100, 102, 2, 1), (1, 5, 9, 13, 17, 21, 25, 29, 32, 35, 38, 41, 44, 47, 50, 54, 57, 59, 61, 63, 66, 68, 71, 73, 76, 79, 82, 85, 89, 92, 96, 100), (46, 3, 30), (3, 32, 29, 30), (76, 73, 245, 7), (7, 80, 79, 76), (46, 55, 34, 56), (102, 98, 94, 91, 87, 84, 80, 55, 30, 26, 22, 18, 14, 10, 6, 2), (252, 255, 257, 256, 259, 258, 3, 15, 23, 7, 245, 246, 247, 249, 248, 254, 251, 250, 253), (55, 46, 30), (56, 15, 3, 46), (64, 230, 11, 58), (70, 93, 83, 62), (83, 88, 65, 62), (75, 65, 88, 101), (93, 227, 83), (229, 88, 83, 227), (105, 121, 171, 213, 177, 176, 175, 205, 174, 173, 172, 206, 224, 228, 229, 109, 169, 170, 103), (182, 225, 160), (110, 124, 123, 109), (217, 124, 110), (142, 144, 148, 152, 196, 198, 155, 158, 159, 161, 162, 163, 164, 165, 166, 167, 168, 208, 209, 210, 187, 188, 190, 113, 115, 116, 123, 125, 128, 132, 136, 138), (67, 70, 262, 261), (37, 67, 261, 263), (60, 260, 263, 40), (75, 72, 266, 267), (65, 75, 267, 264), (31, 65, 264, 265), (262, 19, 27, 261), (19, 262, 260, 60), (267, 15, 56, 264), (266, 23, 15, 267), (23, 266, 265, 34)])
_uv = me_cylinder.uv_layers.new(name='UVMap')
_uv.uv.foreach_set('vector', [1.0, 0.5, 1.0, 1.0, 0.9688, 1.0, 0.9688, 0.5, 0.9688, 0.5, 0.9688, 1.0, 0.9375, 1.0, 0.9375, 0.5, 0.9375, 0.5, 0.9375, 1.0, 0.9062, 1.0, 0.9062, 0.5, 0.9062, 0.5, 0.9062, 1.0, 0.875, 1.0, 0.875, 0.5, 0.875, 0.5, 0.875, 1.0, 0.8438, 1.0, 0.8438, 0.5, 0.8438, 0.5, 0.8438, 1.0, 0.8125, 1.0, 0.8125, 0.5, 0.8125, 0.5, 0.8125, 1.0, 0.7812, 1.0, 0.7812, 0.5, 0.0, 0.0, 0.0, 0.0, 0.2188, 0.5, 0.7188, 0.6769, 0.7188, 1.0, 0.6875, 1.0, 0.6875, 0.6769, 0.6875, 0.6769, 0.6875, 1.0, 0.6562, 1.0, 0.6562, 0.6769, 0.6562, 0.6769, 0.6562, 1.0, 0.625, 1.0, 0.625, 0.6769, 0.625, 0.6769, 0.625, 1.0, 0.5938, 1.0, 0.5938, 0.6769, 0.5938, 0.6769, 0.5938, 1.0, 0.5625, 1.0, 0.5625, 0.6769, 0.5625, 0.6769, 0.5625, 1.0, 0.5312, 1.0, 0.5312, 0.6769, 0.5312, 0.6769, 0.5312, 1.0, 0.5, 1.0, 0.5, 0.6769, 0.5, 0.6769, 0.5, 1.0, 0.4688, 1.0, 0.4688, 0.6769, 0.4688, 0.6769, 0.4688, 1.0, 0.4375, 1.0, 0.4375, 0.6769, 0.4375, 0.6769, 0.4375, 1.0, 0.4062, 1.0, 0.4062, 0.6769, 0.4062, 0.6769, 0.4062, 1.0, 0.375, 1.0, 0.375, 0.6769, 0.7188, 0.6769, 0.6875, 0.6769, 0.6562, 0.6769, 0.625, 0.6769, 0.5938, 0.6769, 0.5625, 0.6769, 0.5312, 0.6769, 0.5, 0.6769, 0.4688, 0.6769, 0.4375, 0.6769, 0.4062, 0.6769, 0.375, 0.6769, 0.3438, 0.6769, 0.3125, 0.6769, 0.2812, 0.6769, 0.0, 0.0, 0.4375, 0.5, 0.4375, 0.75, 0.0, 0.0, 0.375, 0.6769, 0.375, 1.0, 0.3438, 1.0, 0.3438, 0.6769, 0.01, 0.25, 0.01461, 0.2968, 0.2188, 0.5, 0.0, 0.0, 0.3438, 0.6769, 0.3438, 1.0, 0.3125, 1.0, 0.3125, 0.6769, 0.0, 0.0, 0.2812, 0.6769, 0.2812, 1.0, 0.01, 0.25, 0.3125, 0.6769, 0.3125, 1.0, 0.2812, 1.0, 0.2812, 0.6769, 0.5549, 0.5422, 0.0, 0.0, 0.0, 0.0, 0.5549, 0.6297, 0.49, 0.25, 0.0, 0.0, 0.7812, 0.5, 0.7812, 1.0, 0.5549, 0.6297, 0.0, 0.0, 0.7546, 0.6769, 0.4375, 0.75, 0.9688, 0.5, 0.9375, 0.5, 0.9062, 0.5, 0.875, 0.5, 0.8438, 0.5, 0.8125, 0.5, 0.7812, 0.5, 0.4375, 0.8189, 0.0, 0.0, 0.2188, 0.5, 0.1875, 0.5, 0.1562, 0.5, 0.125, 0.5, 0.09375, 0.5, 0.0625, 0.5, 0.03125, 0.5, 0.0, 0.5, 0.2188, 0.5, 0.2188, 1.0, 0.1875, 1.0, 0.1875, 0.5, 0.1875, 0.5, 0.1875, 1.0, 0.1562, 1.0, 0.1562, 0.5, 0.1562, 0.5, 0.1562, 1.0, 0.125, 1.0, 0.125, 0.5, 0.125, 0.5, 0.125, 1.0, 0.09375, 1.0, 0.09375, 0.5, 0.09375, 0.5, 0.09375, 1.0, 0.0625, 1.0, 0.0625, 0.5, 0.3833, 0.05045, 0.4197, 0.08029, 0.4496, 0.1167, 0.4717, 0.1582, 0.4854, 0.2032, 0.49, 0.25, 0.4854, 0.2968, 0.4717, 0.3418, 0.4496, 0.3833, 0.4197, 0.4197, 0.3833, 0.4496, 0.3418, 0.4717, 0.2968, 0.4854, 0.25, 0.49, 0.2032, 0.4854, 0.1582, 0.4717, 0.1167, 0.4496, 0.08029, 0.4197, 0.05045, 0.3833, 0.02827, 0.3418, 0.01461, 0.2968, 0.01, 0.25, 0.01461, 0.2032, 0.02827, 0.1582, 0.05045, 0.1167, 0.08029, 0.08029, 0.1167, 0.05045, 0.1582, 0.02827, 0.2032, 0.01461, 0.25, 0.01, 0.2968, 0.01461, 0.3418, 0.02827, 0.0625, 0.5, 0.0625, 1.0, 0.03125, 1.0, 0.03125, 0.5, 0.03125, 0.5, 0.03125, 1.0, 0.0, 1.0, 0.0, 0.5, 0.4884, 0.25, 0.5393, 0.25, 0.5411, 0.3417, 0.4893, 0.3303, 0.625, 0.544, 0.875, 0.544, 0.875, 0.544, 0.625, 0.544, 0.543, 0.75, 0.5418, 0.5, 0.5418, 0.5, 0.543, 0.75, 0.5411, 0.3417, 0.5393, 0.25, 0.5393, 0.25, 0.5411, 0.3417, 0.5393, 0.25, 0.5423, 0.0, 0.5423, 0.0, 0.5393, 0.25, 0.7546, 0.6769, 0.4375, 0.8189, 0.7812, 0.5, 0.5418, 0.5, 0.5411, 0.4083, 0.5411, 0.4083, 0.5418, 0.5, 0.4375, 0.4311, 0.4375, 0.5, 0.0, 0.0, 0.0, 0.0, 0.375, 0.25, 0.4375, 0.25, 0.4375, 0.3189, 0.375, 0.3034, 0.4893, 0.8303, 0.4903, 0.75, 0.543, 0.75, 0.5411, 0.8417, 0.875, 0.544, 0.625, 0.544, 0.625, 0.6315, 0.875, 0.6315, 0.5899, 0.5431, 0.5899, 0.6306, 0.625, 0.6315, 0.625, 0.544, 0.6562, 0.7813, 0.4375, 0.9311, 0.5549, 0.2078, 0.7149, 0.3759, 0.4897, 0.5, 0.4375, 0.5, 0.4375, 0.4311, 0.4893, 0.4197, 0.625, 0.544, 0.875, 0.544, 0.875, 0.544, 0.625, 0.544, 0.543, 0.75, 0.5418, 0.5, 0.5418, 0.5, 0.543, 0.75, 0.5411, 0.3417, 0.5393, 0.25, 0.5393, 0.25, 0.5411, 0.3417, 0.5393, 0.25, 0.5423, 0.0, 0.5423, 0.0, 0.5393, 0.25, 0.5418, 0.5, 0.5411, 0.4083, 0.5411, 0.4083, 0.5418, 0.5, 1.0, 0.8594, 1.0, 1.0, 0.9688, 1.0, 0.9688, 0.8594, 0.9688, 0.5, 1.0, 0.5, 1.0, 0.6406, 0.9688, 0.6406, 0.9688, 0.8594, 0.9688, 1.0, 0.9375, 1.0, 0.9375, 0.8594, 0.9375, 0.5, 0.9688, 0.5, 0.9688, 0.6406, 0.9375, 0.6406, 0.9375, 0.8594, 0.9375, 1.0, 0.9062, 1.0, 0.9062, 0.8594, 0.9062, 0.5, 0.9375, 0.5, 0.9375, 0.6406, 0.9062, 0.6406, 0.9062, 0.8594, 0.9062, 1.0, 0.875, 1.0, 0.875, 0.8594, 0.875, 0.5, 0.9062, 0.5, 0.9062, 0.6406, 0.875, 0.6406, 0.875, 0.8594, 0.875, 1.0, 0.8438, 1.0, 0.8438, 0.8594, 0.8438, 0.5, 0.875, 0.5, 0.875, 0.6406, 0.8438, 0.6406, 0.8438, 0.8594, 0.8438, 1.0, 0.8125, 1.0, 0.8125, 0.8594, 0.8125, 0.5, 0.8438, 0.5, 0.8438, 0.6406, 0.8125, 0.6406, 0.8125, 0.8594, 0.8125, 1.0, 0.7812, 1.0, 0.7812, 0.8594, 0.7812, 0.5, 0.8125, 0.5, 0.8125, 0.6406, 0.7812, 0.6406, 0.7812, 0.8594, 0.7812, 1.0, 0.75, 1.0, 0.75, 0.8594, 0.75, 0.5, 0.7812, 0.5, 0.7812, 0.6406, 0.75, 0.6406, 0.1167, 0.05045, 0.25, 0.8594, 0.625, 0.25, 0.0, 0.0, 0.7188, 0.5, 0.7188, 1.0, 0.6875, 1.0, 0.6875, 0.5, 0.6875, 0.5, 0.6875, 1.0, 0.6562, 1.0, 0.6562, 0.5, 0.6562, 0.5, 0.6562, 1.0, 0.625, 1.0, 0.625, 0.5, 0.625, 0.5, 0.625, 1.0, 0.5938, 1.0, 0.5938, 0.5, 0.5938, 0.5, 0.5938, 1.0, 0.5625, 1.0, 0.5625, 0.5, 0.5625, 0.5, 0.5625, 1.0, 0.5312, 1.0, 0.5312, 0.5, 0.5312, 0.5, 0.5312, 1.0, 0.5, 1.0, 0.5, 0.5, 0.5, 0.5, 0.5, 1.0, 0.4688, 1.0, 0.4688, 0.5, 0.4688, 0.5, 0.4688, 1.0, 0.4375, 1.0, 0.4375, 0.5, 0.4375, 0.5, 0.4375, 1.0, 0.4062, 1.0, 0.4062, 0.5, 0.4062, 0.5, 0.4062, 1.0, 0.375, 1.0, 0.375, 0.5, 0.375, 0.5, 0.375, 1.0, 0.3438, 1.0, 0.3438, 0.5, 0.3438, 0.5, 0.3438, 1.0, 0.3125, 1.0, 0.3125, 0.5, 0.3125, 0.5, 0.3125, 1.0, 0.2812, 1.0, 0.2812, 0.5, 0.25, 0.5, 0.0, 0.0, 0.25, 0.6406, 0.25, 0.8594, 0.25, 1.0, 0.2188, 1.0, 0.2188, 0.8594, 0.2188, 0.5, 0.25, 0.5, 0.25, 0.6406, 0.2188, 0.6406, 0.2188, 0.8594, 0.2188, 1.0, 0.1875, 1.0, 0.1875, 0.8594, 0.1875, 0.6406, 0.1875, 0.5, 0.2188, 0.5, 0.2188, 0.6406, 0.1875, 0.8594, 0.1875, 1.0, 0.1562, 1.0, 0.1562, 0.8594, 0.1562, 0.5, 0.1875, 0.5, 0.1875, 0.6406, 0.1562, 0.6406, 0.1562, 0.8594, 0.1562, 1.0, 0.125, 1.0, 0.125, 0.8594, 0.125, 0.5, 0.1562, 0.5, 0.1562, 0.6406, 0.125, 0.6406, 0.125, 0.8594, 0.125, 1.0, 0.09375, 1.0, 0.09375, 0.8594, 0.09375, 0.5, 0.125, 0.5, 0.125, 0.6406, 0.09375, 0.6406, 0.09375, 0.8594, 0.09375, 1.0, 0.0625, 1.0, 0.0625, 0.8594, 0.0625, 0.5, 0.09375, 0.5, 0.09375, 0.6406, 0.0625, 0.6406, 0.3833, 0.4496, 0.3418, 0.4717, 0.2968, 0.4854, 0.4197, 0.08029, 0.3833, 0.05045, 0.3418, 0.4717, 0.2968, 0.4854, 0.25, 0.49, 0.2968, 0.4854, 0.3418, 0.4717, 0.3833, 0.05045, 0.01, 0.25, 0.01461, 0.2032, 0.02827, 0.1582, 0.05045, 0.1167, 0.08029, 0.08029, 0.1167, 0.05045, 0.1582, 0.02827, 0.2032, 0.01461, 0.25, 0.01, 0.2968, 0.01461, 0.3418, 0.02827, 0.3833, 0.05045, 0.4197, 0.08029, 0.3833, 0.05045, 0.3418, 0.02827, 0.2968, 0.01461, 0.49, 0.25, 0.4854, 0.2968, 0.4717, 0.3418, 0.4496, 0.3833, 0.4197, 0.4197, 0.0625, 0.8594, 0.0625, 1.0, 0.03125, 1.0, 0.03125, 0.8594, 0.03125, 0.5, 0.0625, 0.5, 0.0625, 0.6406, 0.03125, 0.6406, 0.03125, 0.8594, 0.03125, 1.0, 0.0, 1.0, 0.0, 0.8594, 0.0, 0.5, 0.03125, 0.5, 0.03125, 0.6406, 0.0, 0.6406, 0.75, 0.5, 0.75, 0.6406, 0.0, 0.0, 0.5418, 0.5, 0.625, 0.5, 0.6209, 0.5, 0.6181, 0.5095, 0.6149, 0.5211, 0.6122, 0.5366, 0.6099, 0.5556, 0.6082, 0.5772, 0.6072, 0.6006, 0.6068, 0.625, 0.6072, 0.6494, 0.6082, 0.6728, 0.6099, 0.6944, 0.6122, 0.7134, 0.6149, 0.7289, 0.6181, 0.7405, 0.6215, 0.7476, 0.625, 0.75, 0.543, 0.75, 0.625, 0.75, 0.625, 0.0, 0.5423, 0.0, 0.543, 0.75, 0.5423, 0.0, 0.0, 0.0, 0.5423, 0.0, 0.5411, 0.3417, 0.5393, 0.25, 0.625, 0.25, 0.625, 0.25, 0.625, 0.5, 0.5411, 0.4083, 0.5411, 0.3417, 0.5418, 0.5, 0.5411, 0.4083, 0.625, 0.5, 1.0, 0.5, 1.0, 1.0, 0.9688, 1.0, 0.9688, 0.5, 0.9688, 0.5, 0.9688, 1.0, 0.9375, 1.0, 0.9375, 0.5, 0.9375, 0.5, 0.9375, 1.0, 0.9062, 1.0, 0.9062, 0.5, 0.0, 0.0, 0.0, 0.0, 0.9717, 0.3418, 0.9496, 0.3833, 0.0, 0.0, 0.9854, 0.2968, 0.9717, 0.3418, 0.0, 0.0, 0.0, 0.0, 0.9496, 0.3833, 0.9197, 0.4197, 0.0, 0.0, 0.9062, 1.0, 0.0, 0.0, 0.9197, 0.4197, 0.9062, 0.5, 0.7188, 0.8231, 0.7188, 0.5, 0.75, 0.5, 0.75, 0.8231, 0.6875, 0.8231, 0.6875, 0.5, 0.7188, 0.5, 0.7188, 0.8231, 0.6562, 0.8231, 0.6562, 0.5, 0.6875, 0.5, 0.6875, 0.8231, 0.625, 0.8231, 0.625, 0.5, 0.6562, 0.5, 0.6562, 0.8231, 0.5938, 0.8231, 0.5938, 0.5, 0.625, 0.5, 0.625, 0.8231, 0.5625, 0.8231, 0.5625, 0.5, 0.5938, 0.5, 0.5938, 0.8231, 0.5312, 0.8231, 0.5312, 0.5, 0.5625, 0.5, 0.5625, 0.8231, 0.5, 0.8231, 0.5, 0.5, 0.5312, 0.5, 0.5312, 0.8231, 0.4688, 0.8231, 0.4688, 0.5, 0.5, 0.5, 0.5, 0.8231, 0.4375, 0.8231, 0.4375, 0.5, 0.4688, 0.5, 0.4688, 0.8231, 0.4062, 0.8231, 0.4062, 0.5, 0.4375, 0.5, 0.4375, 0.8231, 0.375, 0.8231, 0.375, 0.5, 0.4062, 0.5, 0.4062, 0.8231, 0.3438, 0.5, 0.375, 0.5, 0.375, 0.8231, 0.3438, 0.8231, 0.3125, 0.5, 0.3438, 0.5, 0.3438, 0.8231, 0.3125, 0.8231, 0.2812, 0.5, 0.3125, 0.5, 0.3125, 0.8231, 0.2812, 0.8231, 0.0, 0.0, 0.5283, 0.3418, 0.5146, 0.2968, 0.0, 0.0, 0.25, 1.0, 0.0, 0.0, 0.25, 0.8251, 0.0, 0.0, 0.0, 0.0, 0.5504, 0.3833, 0.5283, 0.3418, 0.5803, 0.4197, 0.5504, 0.3833, 0.0, 0.0, 0.0, 0.0, 0.0, 0.0, 0.09375, 1.0, 0.09375, 0.5, 0.5803, 0.4197, 0.09375, 0.5, 0.09375, 1.0, 0.0625, 1.0, 0.0625, 0.5, 0.0625, 0.5, 0.0625, 1.0, 0.03125, 1.0, 0.03125, 0.5, 0.03125, 0.5, 0.03125, 1.0, 0.0, 1.0, 0.0, 0.5, 0.75, 0.49, 0.7968, 0.4854, 0.8418, 0.4717, 0.8833, 0.4496, 0.9197, 0.4197, 0.9496, 0.3833, 0.9717, 0.3418, 0.9854, 0.2968, 0.99, 0.25, 0.9854, 0.2032, 0.9717, 0.1582, 0.9496, 0.1167, 0.9197, 0.08029, 0.8833, 0.05045, 0.8418, 0.02827, 0.7968, 0.01461, 0.75, 0.01, 0.7032, 0.01461, 0.6582, 0.02827, 0.6167, 0.05045, 0.5803, 0.08029, 0.5504, 0.1167, 0.5283, 0.1582, 0.5146, 0.2032, 0.51, 0.25, 0.5146, 0.2968, 0.5283, 0.3418, 0.5504, 0.3833, 0.5803, 0.4197, 0.6167, 0.4496, 0.6582, 0.4717, 0.7032, 0.4854, 0.0, 0.0, 0.0, 0.0, 0.0, 0.0, 0.0, 0.0, 0.99, 0.25, 0.9854, 0.2968, 0.0, 0.0, 0.25, 0.5, 0.2812, 0.5, 0.2812, 0.8231, 0.25, 0.8251, 0.25, 0.8251, 0.0, 0.0, 0.5146, 0.2968, 0.25, 0.5, 0.0, 0.0, 0.375, 0.3034, 0.5549, 0.2078, 0.4375, 0.9311, 0.03125, 1.0, 0.0625, 1.0, 0.09375, 1.0, 0.0, 0.0, 0.0, 0.0, 0.0, 0.0, 0.0, 0.0, 0.375, 0.3034, 0.0, 0.0, 0.0, 0.0, 0.0, 0.0, 0.0, 0.0, 0.9062, 1.0, 0.9375, 1.0, 0.9688, 1.0, 0.0, 1.0, 0.5625, 0.8231, 0.5938, 0.8231, 0.625, 0.8231, 0.6562, 0.8231, 0.6875, 0.8231, 0.7188, 0.8231, 0.75, 0.8231, 0.4375, 0.0, 0.4375, 0.25, 0.375, 0.25, 0.2812, 0.8231, 0.3125, 0.8231, 0.3438, 0.8231, 0.375, 0.8231, 0.4062, 0.8231, 0.4375, 0.8231, 0.4688, 0.8231, 0.5, 0.8231, 0.5312, 0.8231, 0.375, 0.3034, 0.0, 0.0, 0.0, 0.0, 0.4375, 0.9311, 0.4375, 1.0, 0.75, 0.8231, 0.0, 0.0, 0.4854, 0.2032, 0.7188, 0.6769, 0.0, 0.0, 0.49, 0.25, 0.543, 0.75, 0.543, 0.75, 0.0, 0.0, 0.5411, 0.8417, 0.0, 0.0, 0.0, 0.0, 0.875, 0.6315, 0.625, 0.6315, 0.5423, 0.0, 0.875, 0.6315, 0.0, 0.0, 0.5423, 0.0, 0.543, 0.75, 0.543, 0.75, 0.0, 0.0, 0.5423, 0.0, 0.0, 0.0, 0.0, 0.0, 0.543, 0.75, 0.875, 0.6406, 0.9062, 0.6406, 0.9375, 0.6406, 0.9688, 0.6406, 1.0, 0.6406, 0.03125, 0.6406, 0.0625, 0.6406, 0.09375, 0.6406, 0.125, 0.6406, 0.1562, 0.6406, 0.1875, 0.6406, 0.2188, 0.6406, 0.25, 0.6406, 0.5393, 0.25, 0.5423, 0.0, 0.625, 0.0, 0.7812, 0.6406, 0.8125, 0.6406, 0.8438, 0.6406, 0.25, 1.0, 0.25, 0.8594, 0.1167, 0.05045, 0.625, 0.75, 0.7188, 1.0, 0.7188, 0.5, 0.75, 0.6406, 0.4197, 0.4197, 0.4496, 0.3833, 0.625, 0.75, 0.5312, 0.5, 0.5, 0.5, 0.4688, 0.5, 0.4375, 0.5, 0.4062, 0.5, 0.375, 0.5, 0.3438, 0.5, 0.3125, 0.5, 0.0, 0.0, 0.25, 0.5, 0.2188, 0.5, 0.1875, 0.5, 0.1562, 0.5, 0.125, 0.5, 0.09375, 0.5, 0.0625, 0.5, 0.03125, 0.5, 1.0, 0.5, 0.9688, 0.5, 0.9375, 0.5, 0.9062, 0.5, 0.875, 0.5, 0.8438, 0.5, 0.8125, 0.5, 0.7812, 0.5, 0.75, 0.5, 0.7188, 0.5, 0.6875, 0.5, 0.6562, 0.5, 0.625, 0.5, 0.5938, 0.5, 0.5625, 0.5, 0.5418, 0.5, 0.543, 0.75, 0.4903, 0.75, 0.4897, 0.5, 0.5411, 0.4083, 0.5418, 0.5, 0.4897, 0.5, 0.4893, 0.4197, 0.5549, 0.6297, 0.5899, 0.6306, 0.5899, 0.5431, 0.5549, 0.5422, 0.5423, 0.0, 0.5393, 0.25, 0.4884, 0.25, 0.4899, 0.0, 0.5411, 0.9083, 0.5423, 1.0, 0.4899, 1.0, 0.4893, 0.9197, 0.875, 0.544, 0.875, 0.6315, 0.6562, 0.7813, 0.7149, 0.3759, 0.4903, 0.75, 0.4375, 0.75, 0.4375, 0.5, 0.4897, 0.5, 0.4375, 0.75, 0.4903, 0.75, 0.4893, 0.8303, 0.4375, 0.8189, 0.4899, 1.0, 0.4375, 1.0, 0.4375, 0.9311, 0.4893, 0.9197, 0.4884, 0.25, 0.4375, 0.25, 0.4375, 0.0, 0.4899, 0.0, 0.4375, 0.25, 0.4884, 0.25, 0.4893, 0.3303, 0.4375, 0.3189])
me_cylinder.update()

# ---- objects
ob_front_peg = bpy.data.objects.new('front peg', me_cube_012)
ob_back_peg = bpy.data.objects.new('back peg', me_cylinder)

# ---- transforms, parenting, visibility, modifiers, constraints
ob_front_peg.location = (0.647, 7.455, 1.779)
ob_front_peg.rotation_euler = (-1.582, -0.0, 0.0)
ob_front_peg.scale = (3.5, 1.75, 12.0)
ob_back_peg.location = (7.75, -1.881, 1.75)
ob_back_peg.rotation_euler = (0.0, 1.571, 0.0)
ob_back_peg.scale = (1.75, 1.75, 3.25)

# ---- collection membership
scene.collection.objects.link(ob_front_peg)
scene.collection.objects.link(ob_back_peg)

# ---- scene / render settings (as saved in the file)
scene.frame_start = 1; scene.frame_end = 250; scene.frame_set(1)
scene.render.engine = 'BLENDER_EEVEE_NEXT'
scene.cycles.sampling_pattern = 'TABULATED_SOBOL'
scene.unit_settings.scale_length = 0.001
bpy.context.view_layer.update()

# ---- added for rendering (the .blend has no active camera and no usable light): camera, sun
cam_auto = bpy.data.cameras.new('AutoCamera')
cam_auto.lens = 50.0
cam_auto.sensor_width = 36.0
cam_auto.clip_end = 1106.25
ob_auto_camera = bpy.data.objects.new('AutoCamera', cam_auto)
scene.collection.objects.link(ob_auto_camera)
ob_auto_camera.location = (63.0346, -77.7289, 52.1835)
ob_auto_camera.rotation_euler = (1.09748, -7.21219e-08, 0.694738)
scene.camera = ob_auto_camera
light_auto_sun = bpy.data.lights.new('AutoSun', 'SUN')
light_auto_sun.energy = 3.0
light_auto_sun.angle = 0.0523599
ob_auto_sun = bpy.data.objects.new('AutoSun', light_auto_sun)
scene.collection.objects.link(ob_auto_sun)
ob_auto_sun.rotation_euler = (0.872665, 0.174533, 0.523599)
bpy.context.view_layer.update()
